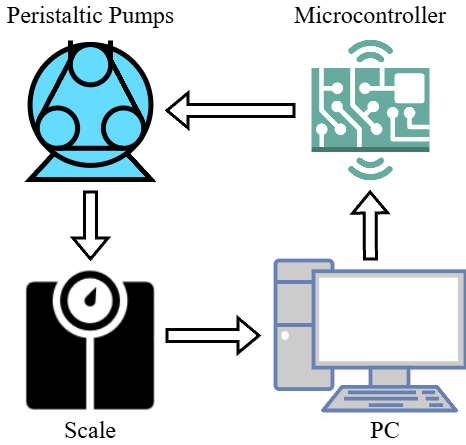

The diagram above was exported from draw.io. Its source (the exported page's mxGraphModel, read from the mxfile embedded in the PNG):
<mxGraphModel dx="1165" dy="643" grid="1" gridSize="10" guides="1" tooltips="1" connect="1" arrows="1" fold="1" page="1" pageScale="1" pageWidth="850" pageHeight="1100" math="0" shadow="0">
  <root>
    <mxCell id="0" />
    <mxCell id="1" parent="0" />
    <mxCell id="rGMO6RJogsXP3sPNF98d-1" value="" style="fontColor=#0066CC;verticalAlign=top;verticalLabelPosition=bottom;labelPosition=center;align=center;html=1;outlineConnect=0;fillColor=#CCCCCC;strokeColor=#6881B3;gradientColor=none;gradientDirection=north;strokeWidth=2;shape=mxgraph.networks.pc;" vertex="1" parent="1">
      <mxGeometry x="460" y="380" width="190" height="150" as="geometry" />
    </mxCell>
    <mxCell id="rGMO6RJogsXP3sPNF98d-4" value="" style="shape=image;verticalLabelPosition=bottom;labelBackgroundColor=default;verticalAlign=top;aspect=fixed;imageAspect=0;image=data:image/png,(base64 omitted: 2664 chars);" vertex="1" parent="1">
      <mxGeometry x="185" y="370" width="180" height="180" as="geometry" />
    </mxCell>
    <mxCell id="rGMO6RJogsXP3sPNF98d-6" value="" style="shape=mxgraph.pid.pumps.peristaltic;html=1;pointerEvents=1;align=center;verticalLabelPosition=bottom;verticalAlign=top;dashed=0;aspect=fixed;strokeWidth=5;fillStyle=auto;fillColor=#64DBFF;" vertex="1" parent="1">
      <mxGeometry x="214.57" y="160" width="120.87" height="139" as="geometry" />
    </mxCell>
    <mxCell id="rGMO6RJogsXP3sPNF98d-7" value="" style="shape=flexArrow;endArrow=classic;html=1;rounded=0;strokeWidth=3;" edge="1" parent="1">
      <mxGeometry width="50" height="50" relative="1" as="geometry">
        <mxPoint x="275" y="310" as="sourcePoint" />
        <mxPoint x="275" y="380" as="targetPoint" />
      </mxGeometry>
    </mxCell>
    <mxCell id="rGMO6RJogsXP3sPNF98d-8" value="" style="shape=flexArrow;endArrow=classic;html=1;rounded=0;strokeWidth=3;" edge="1" parent="1">
      <mxGeometry width="50" height="50" relative="1" as="geometry">
        <mxPoint x="350" y="455" as="sourcePoint" />
        <mxPoint x="445" y="455" as="targetPoint" />
      </mxGeometry>
    </mxCell>
    <mxCell id="rGMO6RJogsXP3sPNF98d-11" value="" style="outlineConnect=0;dashed=0;verticalLabelPosition=bottom;verticalAlign=top;align=center;html=1;shape=mxgraph.aws3.hardware_board;fillColor=#67AB9F;gradientColor=none;aspect=fixed;strokeWidth=1;" vertex="1" parent="1">
      <mxGeometry x="496.18" y="159.13" width="117.64" height="140.75" as="geometry" />
    </mxCell>
    <mxCell id="rGMO6RJogsXP3sPNF98d-14" value="" style="shape=flexArrow;endArrow=classic;html=1;rounded=0;strokeWidth=3;" edge="1" parent="1">
      <mxGeometry width="50" height="50" relative="1" as="geometry">
        <mxPoint x="555" y="380" as="sourcePoint" />
        <mxPoint x="554.58" y="310" as="targetPoint" />
      </mxGeometry>
    </mxCell>
    <mxCell id="rGMO6RJogsXP3sPNF98d-16" value="" style="shape=flexArrow;endArrow=classic;html=1;rounded=0;strokeWidth=3;" edge="1" parent="1">
      <mxGeometry width="50" height="50" relative="1" as="geometry">
        <mxPoint x="480" y="230" as="sourcePoint" />
        <mxPoint x="350" y="230" as="targetPoint" />
      </mxGeometry>
    </mxCell>
    <mxCell id="rGMO6RJogsXP3sPNF98d-17" value="Scale" style="text;strokeColor=none;align=center;fillColor=none;html=1;verticalAlign=middle;whiteSpace=wrap;rounded=0;fontFamily=Times New Roman;fontSize=24;" vertex="1" parent="1">
      <mxGeometry x="245" y="535" width="60" height="30" as="geometry" />
    </mxCell>
    <mxCell id="rGMO6RJogsXP3sPNF98d-18" value="PC" style="text;strokeColor=none;align=center;fillColor=none;html=1;verticalAlign=middle;whiteSpace=wrap;rounded=0;fontFamily=Times New Roman;fontSize=24;" vertex="1" parent="1">
      <mxGeometry x="540" y="535" width="60" height="30" as="geometry" />
    </mxCell>
    <mxCell id="rGMO6RJogsXP3sPNF98d-19" value="Microcontroller" style="text;strokeColor=none;align=center;fillColor=none;html=1;verticalAlign=middle;whiteSpace=wrap;rounded=0;fontFamily=Times New Roman;fontSize=24;" vertex="1" parent="1">
      <mxGeometry x="525" y="120" width="60" height="30" as="geometry" />
    </mxCell>
    <mxCell id="rGMO6RJogsXP3sPNF98d-20" value="Peristaltic Pumps" style="text;strokeColor=none;align=center;fillColor=none;html=1;verticalAlign=middle;whiteSpace=wrap;rounded=0;fontFamily=Times New Roman;fontSize=24;" vertex="1" parent="1">
      <mxGeometry x="187.5" y="120" width="175" height="30" as="geometry" />
    </mxCell>
  </root>
</mxGraphModel>